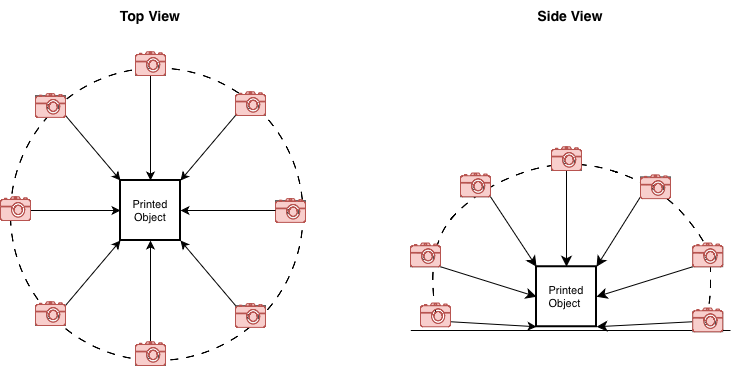

The diagram above was exported from draw.io. Its source (the exported page's mxGraphModel, read from the mxfile embedded in the PNG):
<mxGraphModel dx="946" dy="652" grid="1" gridSize="10" guides="1" tooltips="1" connect="1" arrows="1" fold="1" page="1" pageScale="1" pageWidth="827" pageHeight="1169" math="0" shadow="0">
  <root>
    <mxCell id="0" />
    <mxCell id="1" parent="0" />
    <mxCell id="IxlAZs5Di-BS0uX4zYJh-25" parent="1" style="ellipse;whiteSpace=wrap;html=1;aspect=fixed;fillColor=none;dashed=1;dashPattern=8 8;" value="" vertex="1">
      <mxGeometry height="292.49" width="292.49" x="130" y="217.51" as="geometry" />
    </mxCell>
    <mxCell id="5NtDbiznQwI4cg5BAXyV-62" edge="1" parent="1" style="curved=1;endArrow=none;html=1;rounded=0;fontSize=12;startSize=8;endSize=8;exitX=0.5;exitY=0;exitDx=0;exitDy=0;entryX=0.5;entryY=0;entryDx=0;entryDy=0;endFill=0;dashed=1;dashPattern=8 8;" target="5NtDbiznQwI4cg5BAXyV-41" value="">
      <mxGeometry height="50" relative="1" width="50" as="geometry">
        <Array as="points">
          <mxPoint x="545" y="396.25" />
          <mxPoint x="600" y="336.25" />
          <mxPoint x="690" y="306.25" />
          <mxPoint x="780" y="336.25" />
          <mxPoint x="830" y="396.25" />
          <mxPoint x="830" y="426.25" />
          <mxPoint x="830" y="446.25" />
        </Array>
        <mxPoint x="555" y="461.25" as="sourcePoint" />
        <mxPoint x="590" y="406.25" as="targetPoint" />
      </mxGeometry>
    </mxCell>
    <mxCell id="5NtDbiznQwI4cg5BAXyV-1" parent="1" style="text;html=1;strokeColor=none;fillColor=none;align=center;verticalAlign=middle;whiteSpace=wrap;rounded=0;fontStyle=1;fontSize=14;" value="Top View" vertex="1">
      <mxGeometry height="30" width="200" x="170" y="150" as="geometry" />
    </mxCell>
    <mxCell id="5NtDbiznQwI4cg5BAXyV-2" parent="1" style="rounded=0;whiteSpace=wrap;html=1;fillColor=#ffffff;strokeColor=#000000;strokeWidth=2;fontSize=11;" value="Printed Object" vertex="1">
      <mxGeometry height="60" width="60" x="240" y="330" as="geometry" />
    </mxCell>
    <mxCell id="5NtDbiznQwI4cg5BAXyV-5" parent="1" style="rounded=0;whiteSpace=wrap;html=1;fillColor=#f5f5f5;strokeColor=#666666;fontSize=9;" value="Cam" vertex="1">
      <mxGeometry height="20" width="30" x="255" y="205" as="geometry" />
    </mxCell>
    <mxCell id="5NtDbiznQwI4cg5BAXyV-6" parent="1" style="rounded=0;whiteSpace=wrap;html=1;fillColor=#f5f5f5;strokeColor=#666666;fontSize=9;" value="Cam" vertex="1">
      <mxGeometry height="20" width="30" x="355" y="245" as="geometry" />
    </mxCell>
    <mxCell id="5NtDbiznQwI4cg5BAXyV-7" parent="1" style="rounded=0;whiteSpace=wrap;html=1;fillColor=#f5f5f5;strokeColor=#666666;fontSize=9;" value="Cam" vertex="1">
      <mxGeometry height="20" width="30" x="395" y="350" as="geometry" />
    </mxCell>
    <mxCell id="5NtDbiznQwI4cg5BAXyV-8" parent="1" style="rounded=0;whiteSpace=wrap;html=1;fillColor=#f5f5f5;strokeColor=#666666;fontSize=9;" value="Cam" vertex="1">
      <mxGeometry height="20" width="30" x="355" y="455" as="geometry" />
    </mxCell>
    <mxCell id="5NtDbiznQwI4cg5BAXyV-9" parent="1" style="rounded=0;whiteSpace=wrap;html=1;fillColor=#f5f5f5;strokeColor=#666666;fontSize=9;" value="Cam" vertex="1">
      <mxGeometry height="20" width="30" x="255" y="495" as="geometry" />
    </mxCell>
    <mxCell id="5NtDbiznQwI4cg5BAXyV-10" parent="1" style="rounded=0;whiteSpace=wrap;html=1;fillColor=#f5f5f5;strokeColor=#666666;fontSize=9;" value="Cam" vertex="1">
      <mxGeometry height="20" width="30" x="155" y="455" as="geometry" />
    </mxCell>
    <mxCell id="5NtDbiznQwI4cg5BAXyV-12" parent="1" style="rounded=0;whiteSpace=wrap;html=1;fillColor=#f5f5f5;strokeColor=#666666;fontSize=9;" value="Cam" vertex="1">
      <mxGeometry height="20" width="30" x="155" y="245" as="geometry" />
    </mxCell>
    <mxCell id="5NtDbiznQwI4cg5BAXyV-13" edge="1" parent="1" source="5NtDbiznQwI4cg5BAXyV-5" style="endArrow=classic;html=1;exitX=0.5;exitY=1;entryX=0.5;entryY=0;rounded=0;" target="5NtDbiznQwI4cg5BAXyV-2" value="">
      <mxGeometry height="50" relative="1" width="50" as="geometry" />
    </mxCell>
    <mxCell id="5NtDbiznQwI4cg5BAXyV-14" edge="1" parent="1" source="5NtDbiznQwI4cg5BAXyV-6" style="endArrow=classic;html=1;exitX=0;exitY=1;entryX=1;entryY=0;rounded=0;" target="5NtDbiznQwI4cg5BAXyV-2" value="">
      <mxGeometry height="50" relative="1" width="50" as="geometry" />
    </mxCell>
    <mxCell id="5NtDbiznQwI4cg5BAXyV-16" edge="1" parent="1" source="5NtDbiznQwI4cg5BAXyV-8" style="endArrow=classic;html=1;exitX=0;exitY=0;entryX=1;entryY=1;rounded=0;" target="5NtDbiznQwI4cg5BAXyV-2" value="">
      <mxGeometry height="50" relative="1" width="50" as="geometry" />
    </mxCell>
    <mxCell id="5NtDbiznQwI4cg5BAXyV-17" edge="1" parent="1" source="5NtDbiznQwI4cg5BAXyV-9" style="endArrow=classic;html=1;exitX=0.5;exitY=0;entryX=0.5;entryY=1;rounded=0;" target="5NtDbiznQwI4cg5BAXyV-2" value="">
      <mxGeometry height="50" relative="1" width="50" as="geometry" />
    </mxCell>
    <mxCell id="5NtDbiznQwI4cg5BAXyV-18" edge="1" parent="1" source="5NtDbiznQwI4cg5BAXyV-10" style="endArrow=classic;html=1;exitX=1;exitY=0;entryX=0;entryY=1;rounded=0;" target="5NtDbiznQwI4cg5BAXyV-2" value="">
      <mxGeometry height="50" relative="1" width="50" as="geometry" />
    </mxCell>
    <mxCell id="5NtDbiznQwI4cg5BAXyV-19" edge="1" parent="1" style="endArrow=classic;html=1;exitX=1;exitY=0.5;entryX=0;entryY=0.5;rounded=0;" target="5NtDbiznQwI4cg5BAXyV-2" value="">
      <mxGeometry height="50" relative="1" width="50" as="geometry">
        <mxPoint x="145" y="359.9999999999999" as="sourcePoint" />
      </mxGeometry>
    </mxCell>
    <mxCell id="5NtDbiznQwI4cg5BAXyV-20" edge="1" parent="1" source="5NtDbiznQwI4cg5BAXyV-12" style="endArrow=classic;html=1;exitX=1;exitY=1;entryX=0;entryY=0;rounded=0;" target="5NtDbiznQwI4cg5BAXyV-2" value="">
      <mxGeometry height="50" relative="1" width="50" as="geometry" />
    </mxCell>
    <mxCell id="5NtDbiznQwI4cg5BAXyV-22" parent="1" style="rounded=0;whiteSpace=wrap;html=1;fillColor=#ffffff;strokeColor=#000000;strokeWidth=2;fontSize=11;" value="Printed Object&amp;nbsp;" vertex="1">
      <mxGeometry height="60" width="60" x="656" y="416.25" as="geometry" />
    </mxCell>
    <mxCell id="5NtDbiznQwI4cg5BAXyV-38" edge="1" parent="1" source="5NtDbiznQwI4cg5BAXyV-24" style="edgeStyle=none;curved=1;rounded=0;orthogonalLoop=1;jettySize=auto;html=1;exitX=1;exitY=1;exitDx=0;exitDy=0;entryX=0;entryY=0;entryDx=0;entryDy=0;fontSize=12;startSize=8;endSize=8;" target="5NtDbiznQwI4cg5BAXyV-22">
      <mxGeometry relative="1" as="geometry" />
    </mxCell>
    <mxCell id="5NtDbiznQwI4cg5BAXyV-24" parent="1" style="rounded=0;whiteSpace=wrap;html=1;fillColor=#f5f5f5;strokeColor=#666666;fontSize=9;" value="Cam" vertex="1">
      <mxGeometry height="20" width="30" x="580" y="326.25" as="geometry" />
    </mxCell>
    <mxCell id="5NtDbiznQwI4cg5BAXyV-45" edge="1" parent="1" source="5NtDbiznQwI4cg5BAXyV-25" style="edgeStyle=none;curved=1;rounded=0;orthogonalLoop=1;jettySize=auto;html=1;exitX=1;exitY=1;exitDx=0;exitDy=0;entryX=0;entryY=0.5;entryDx=0;entryDy=0;fontSize=12;startSize=8;endSize=8;" target="5NtDbiznQwI4cg5BAXyV-22">
      <mxGeometry relative="1" as="geometry" />
    </mxCell>
    <mxCell id="5NtDbiznQwI4cg5BAXyV-25" parent="1" style="rounded=0;whiteSpace=wrap;html=1;fillColor=#f5f5f5;strokeColor=#666666;fontSize=9;" value="Cam" vertex="1">
      <mxGeometry height="20" width="30" x="530" y="396.25" as="geometry" />
    </mxCell>
    <mxCell id="5NtDbiznQwI4cg5BAXyV-32" edge="1" parent="1" style="endArrow=classic;html=1;exitX=1;exitY=0.5;rounded=0;entryX=0;entryY=1;entryDx=0;entryDy=0;" target="5NtDbiznQwI4cg5BAXyV-22" value="">
      <mxGeometry height="50" relative="1" width="50" as="geometry">
        <mxPoint x="570" y="471.25" as="sourcePoint" />
        <mxPoint x="651" y="476.25" as="targetPoint" />
      </mxGeometry>
    </mxCell>
    <mxCell id="5NtDbiznQwI4cg5BAXyV-37" edge="1" parent="1" source="5NtDbiznQwI4cg5BAXyV-35" style="edgeStyle=none;curved=1;rounded=0;orthogonalLoop=1;jettySize=auto;html=1;exitX=0.5;exitY=1;exitDx=0;exitDy=0;entryX=0.5;entryY=0;entryDx=0;entryDy=0;fontSize=12;startSize=8;endSize=8;" target="5NtDbiznQwI4cg5BAXyV-22">
      <mxGeometry relative="1" as="geometry" />
    </mxCell>
    <mxCell id="5NtDbiznQwI4cg5BAXyV-35" parent="1" style="rounded=0;whiteSpace=wrap;html=1;fillColor=#f5f5f5;strokeColor=#666666;fontSize=9;" value="Cam" vertex="1">
      <mxGeometry height="20" width="30" x="671" y="300" as="geometry" />
    </mxCell>
    <mxCell id="5NtDbiznQwI4cg5BAXyV-40" edge="1" parent="1" source="5NtDbiznQwI4cg5BAXyV-39" style="edgeStyle=none;curved=1;rounded=0;orthogonalLoop=1;jettySize=auto;html=1;exitX=0;exitY=1;exitDx=0;exitDy=0;entryX=1;entryY=0;entryDx=0;entryDy=0;fontSize=12;startSize=8;endSize=8;" target="5NtDbiznQwI4cg5BAXyV-22">
      <mxGeometry relative="1" as="geometry" />
    </mxCell>
    <mxCell id="5NtDbiznQwI4cg5BAXyV-39" parent="1" style="rounded=0;whiteSpace=wrap;html=1;fillColor=#f5f5f5;strokeColor=#666666;fontSize=9;" value="Cam" vertex="1">
      <mxGeometry height="20" width="30" x="760" y="326.25" as="geometry" />
    </mxCell>
    <mxCell id="5NtDbiznQwI4cg5BAXyV-42" edge="1" parent="1" source="5NtDbiznQwI4cg5BAXyV-41" style="edgeStyle=none;curved=1;rounded=0;orthogonalLoop=1;jettySize=auto;html=1;exitX=0;exitY=0.5;exitDx=0;exitDy=0;entryX=1;entryY=1;entryDx=0;entryDy=0;fontSize=12;startSize=8;endSize=8;" target="5NtDbiznQwI4cg5BAXyV-22">
      <mxGeometry relative="1" as="geometry" />
    </mxCell>
    <mxCell id="5NtDbiznQwI4cg5BAXyV-41" parent="1" style="rounded=0;whiteSpace=wrap;html=1;fillColor=#f5f5f5;strokeColor=#666666;fontSize=9;" value="Cam" vertex="1">
      <mxGeometry height="20" width="30" x="812.25" y="461.25" as="geometry" />
    </mxCell>
    <mxCell id="5NtDbiznQwI4cg5BAXyV-44" edge="1" parent="1" source="5NtDbiznQwI4cg5BAXyV-43" style="edgeStyle=none;curved=1;rounded=0;orthogonalLoop=1;jettySize=auto;html=1;exitX=0;exitY=1;exitDx=0;exitDy=0;entryX=1;entryY=0.5;entryDx=0;entryDy=0;fontSize=12;startSize=8;endSize=8;" target="5NtDbiznQwI4cg5BAXyV-22">
      <mxGeometry relative="1" as="geometry" />
    </mxCell>
    <mxCell id="5NtDbiznQwI4cg5BAXyV-43" parent="1" style="rounded=0;whiteSpace=wrap;html=1;fillColor=#f5f5f5;strokeColor=#666666;fontSize=9;" value="Cam" vertex="1">
      <mxGeometry height="20" width="30" x="812.25" y="396.25" as="geometry" />
    </mxCell>
    <mxCell id="5NtDbiznQwI4cg5BAXyV-64" edge="1" parent="1" style="endArrow=none;html=1;rounded=0;fontSize=12;startSize=8;endSize=8;curved=1;" value="">
      <mxGeometry height="50" relative="1" width="50" as="geometry">
        <mxPoint x="530" y="480" as="sourcePoint" />
        <mxPoint x="850" y="480" as="targetPoint" />
      </mxGeometry>
    </mxCell>
    <mxCell id="5NtDbiznQwI4cg5BAXyV-65" parent="1" style="text;html=1;strokeColor=none;fillColor=none;align=center;verticalAlign=middle;whiteSpace=wrap;rounded=0;fontStyle=1;fontSize=14;" value="Side View" vertex="1">
      <mxGeometry height="30" width="200" x="589.99" y="150" as="geometry" />
    </mxCell>
    <mxCell id="5NtDbiznQwI4cg5BAXyV-74" parent="1" style="shape=mxgraph.signs.tech.camera_2;html=1;pointerEvents=1;fillColor=#f8cecc;strokeColor=#b85450;verticalLabelPosition=bottom;verticalAlign=top;align=center;" value="" vertex="1">
      <mxGeometry height="23.75" width="29.99" x="812.25" y="457.5" as="geometry" />
    </mxCell>
    <mxCell id="IxlAZs5Di-BS0uX4zYJh-9" parent="1" style="shape=mxgraph.signs.tech.camera_2;html=1;pointerEvents=1;fillColor=#f8cecc;strokeColor=#b85450;verticalLabelPosition=bottom;verticalAlign=top;align=center;" value="" vertex="1">
      <mxGeometry height="23.75" width="29.99" x="812.25" y="392.5" as="geometry" />
    </mxCell>
    <mxCell id="IxlAZs5Di-BS0uX4zYJh-10" parent="1" style="shape=mxgraph.signs.tech.camera_2;html=1;pointerEvents=1;fillColor=#f8cecc;strokeColor=#b85450;verticalLabelPosition=bottom;verticalAlign=top;align=center;" value="" vertex="1">
      <mxGeometry height="23.75" width="29.99" x="760" y="324.38" as="geometry" />
    </mxCell>
    <mxCell id="IxlAZs5Di-BS0uX4zYJh-11" parent="1" style="shape=mxgraph.signs.tech.camera_2;html=1;pointerEvents=1;fillColor=#f8cecc;strokeColor=#b85450;verticalLabelPosition=bottom;verticalAlign=top;align=center;" value="" vertex="1">
      <mxGeometry height="23.75" width="29.99" x="671.01" y="296.25" as="geometry" />
    </mxCell>
    <mxCell id="IxlAZs5Di-BS0uX4zYJh-12" parent="1" style="shape=mxgraph.signs.tech.camera_2;html=1;pointerEvents=1;fillColor=#f8cecc;strokeColor=#b85450;verticalLabelPosition=bottom;verticalAlign=top;align=center;" value="" vertex="1">
      <mxGeometry height="23.75" width="29.99" x="580" y="322.5" as="geometry" />
    </mxCell>
    <mxCell id="IxlAZs5Di-BS0uX4zYJh-13" parent="1" style="shape=mxgraph.signs.tech.camera_2;html=1;pointerEvents=1;fillColor=#f8cecc;strokeColor=#b85450;verticalLabelPosition=bottom;verticalAlign=top;align=center;" value="" vertex="1">
      <mxGeometry height="23.75" width="29.99" x="530.01" y="392.5" as="geometry" />
    </mxCell>
    <mxCell id="IxlAZs5Di-BS0uX4zYJh-14" parent="1" style="shape=mxgraph.signs.tech.camera_2;html=1;pointerEvents=1;fillColor=#f8cecc;strokeColor=#b85450;verticalLabelPosition=bottom;verticalAlign=top;align=center;" value="" vertex="1">
      <mxGeometry height="23.75" width="29.99" x="540" y="452.5" as="geometry" />
    </mxCell>
    <mxCell id="IxlAZs5Di-BS0uX4zYJh-15" parent="1" style="shape=mxgraph.signs.tech.camera_2;html=1;pointerEvents=1;fillColor=#f8cecc;strokeColor=#b85450;verticalLabelPosition=bottom;verticalAlign=top;align=center;" value="" vertex="1">
      <mxGeometry height="23.75" width="29.99" x="395.01" y="348.13" as="geometry" />
    </mxCell>
    <mxCell id="IxlAZs5Di-BS0uX4zYJh-16" parent="1" style="shape=mxgraph.signs.tech.camera_2;html=1;pointerEvents=1;fillColor=#f8cecc;strokeColor=#b85450;verticalLabelPosition=bottom;verticalAlign=top;align=center;" value="" vertex="1">
      <mxGeometry height="23.75" width="29.99" x="355" y="241.25" as="geometry" />
    </mxCell>
    <mxCell id="IxlAZs5Di-BS0uX4zYJh-17" parent="1" style="shape=mxgraph.signs.tech.camera_2;html=1;pointerEvents=1;fillColor=#f8cecc;strokeColor=#b85450;verticalLabelPosition=bottom;verticalAlign=top;align=center;" value="" vertex="1">
      <mxGeometry height="23.75" width="29.99" x="255" y="201.25" as="geometry" />
    </mxCell>
    <mxCell id="IxlAZs5Di-BS0uX4zYJh-18" parent="1" style="shape=mxgraph.signs.tech.camera_2;html=1;pointerEvents=1;fillColor=#f8cecc;strokeColor=#b85450;verticalLabelPosition=bottom;verticalAlign=top;align=center;" value="" vertex="1">
      <mxGeometry height="23.75" width="29.99" x="155.01" y="243.13" as="geometry" />
    </mxCell>
    <mxCell id="IxlAZs5Di-BS0uX4zYJh-19" parent="1" style="shape=mxgraph.signs.tech.camera_2;html=1;pointerEvents=1;fillColor=#f8cecc;strokeColor=#b85450;verticalLabelPosition=bottom;verticalAlign=top;align=center;" value="" vertex="1">
      <mxGeometry height="23.75" width="29.99" x="120.01" y="346.25" as="geometry" />
    </mxCell>
    <mxCell id="IxlAZs5Di-BS0uX4zYJh-20" parent="1" style="shape=mxgraph.signs.tech.camera_2;html=1;pointerEvents=1;fillColor=#f8cecc;strokeColor=#b85450;verticalLabelPosition=bottom;verticalAlign=top;align=center;" value="" vertex="1">
      <mxGeometry height="23.75" width="29.99" x="155.01" y="451.25" as="geometry" />
    </mxCell>
    <mxCell id="IxlAZs5Di-BS0uX4zYJh-21" parent="1" style="shape=mxgraph.signs.tech.camera_2;html=1;pointerEvents=1;fillColor=#f8cecc;strokeColor=#b85450;verticalLabelPosition=bottom;verticalAlign=top;align=center;" value="" vertex="1">
      <mxGeometry height="23.75" width="29.99" x="255" y="491.25" as="geometry" />
    </mxCell>
    <mxCell id="IxlAZs5Di-BS0uX4zYJh-22" parent="1" style="shape=mxgraph.signs.tech.camera_2;html=1;pointerEvents=1;fillColor=#f8cecc;strokeColor=#b85450;verticalLabelPosition=bottom;verticalAlign=top;align=center;" value="" vertex="1">
      <mxGeometry height="23.75" width="29.99" x="355" y="453.13" as="geometry" />
    </mxCell>
    <mxCell id="IxlAZs5Di-BS0uX4zYJh-24" edge="1" parent="1" source="5NtDbiznQwI4cg5BAXyV-7" style="endArrow=classic;html=1;exitX=0;exitY=0.5;entryX=1;entryY=0.5;rounded=0;entryDx=0;entryDy=0;" target="5NtDbiznQwI4cg5BAXyV-2" value="">
      <mxGeometry height="50" relative="1" width="50" as="geometry">
        <mxPoint x="395" y="360" as="sourcePoint" />
        <mxPoint x="310" y="358.1300000000001" as="targetPoint" />
      </mxGeometry>
    </mxCell>
  </root>
</mxGraphModel>